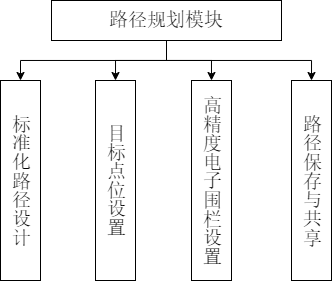

The diagram above was exported from draw.io. Its source (the exported page's mxGraphModel, read from the mxfile embedded in the PNG):
<mxGraphModel dx="617" dy="757" grid="1" gridSize="10" guides="1" tooltips="1" connect="1" arrows="1" fold="1" page="1" pageScale="1" pageWidth="827" pageHeight="1169" math="0" shadow="0">
  <root>
    <mxCell id="0" />
    <mxCell id="1" parent="0" />
    <mxCell id="OTtcYFl7H-4_2QSMD3_--1" style="edgeStyle=orthogonalEdgeStyle;rounded=0;orthogonalLoop=1;jettySize=auto;html=1;exitX=0.5;exitY=1;exitDx=0;exitDy=0;entryX=0.5;entryY=0;entryDx=0;entryDy=0;fontSize=19;" edge="1" parent="1" source="OTtcYFl7H-4_2QSMD3_--4" target="OTtcYFl7H-4_2QSMD3_--11">
      <mxGeometry relative="1" as="geometry" />
    </mxCell>
    <mxCell id="OTtcYFl7H-4_2QSMD3_--2" style="edgeStyle=orthogonalEdgeStyle;rounded=0;orthogonalLoop=1;jettySize=auto;html=1;exitX=0.5;exitY=1;exitDx=0;exitDy=0;entryX=0.5;entryY=0;entryDx=0;entryDy=0;fontSize=19;" edge="1" parent="1" source="OTtcYFl7H-4_2QSMD3_--4" target="OTtcYFl7H-4_2QSMD3_--8">
      <mxGeometry relative="1" as="geometry" />
    </mxCell>
    <mxCell id="OTtcYFl7H-4_2QSMD3_--3" style="edgeStyle=orthogonalEdgeStyle;rounded=0;orthogonalLoop=1;jettySize=auto;html=1;exitX=0.5;exitY=1;exitDx=0;exitDy=0;entryX=0.5;entryY=0;entryDx=0;entryDy=0;fontSize=19;" edge="1" parent="1" source="OTtcYFl7H-4_2QSMD3_--4" target="OTtcYFl7H-4_2QSMD3_--15">
      <mxGeometry relative="1" as="geometry" />
    </mxCell>
    <mxCell id="OTtcYFl7H-4_2QSMD3_--25" style="edgeStyle=orthogonalEdgeStyle;rounded=0;orthogonalLoop=1;jettySize=auto;html=1;exitX=0.5;exitY=1;exitDx=0;exitDy=0;entryX=0.5;entryY=0;entryDx=0;entryDy=0;" edge="1" parent="1" source="OTtcYFl7H-4_2QSMD3_--4" target="OTtcYFl7H-4_2QSMD3_--24">
      <mxGeometry relative="1" as="geometry" />
    </mxCell>
    <mxCell id="OTtcYFl7H-4_2QSMD3_--4" value="路径规划模块" style="rounded=0;whiteSpace=wrap;html=1;fontFamily=宋体;fontSize=19;" vertex="1" parent="1">
      <mxGeometry x="310" y="280" width="230" height="40" as="geometry" />
    </mxCell>
    <mxCell id="OTtcYFl7H-4_2QSMD3_--8" value="标准化路径设计" style="rounded=0;whiteSpace=wrap;html=1;textDirection=vertical-lr;horizontal=1;fontFamily=宋体;spacingTop=0;fontSize=19;" vertex="1" parent="1">
      <mxGeometry x="259" y="360" width="40" height="200" as="geometry" />
    </mxCell>
    <mxCell id="OTtcYFl7H-4_2QSMD3_--11" value="目标点位设置" style="rounded=0;whiteSpace=wrap;html=1;textDirection=vertical-lr;horizontal=1;fontFamily=宋体;spacingTop=0;fontSize=19;" vertex="1" parent="1">
      <mxGeometry x="354" y="360" width="40" height="200" as="geometry" />
    </mxCell>
    <mxCell id="OTtcYFl7H-4_2QSMD3_--15" value="高精度电子围栏设置" style="rounded=0;whiteSpace=wrap;html=1;textDirection=vertical-lr;horizontal=1;fontFamily=宋体;spacingTop=0;fontSize=19;" vertex="1" parent="1">
      <mxGeometry x="450" y="360" width="40" height="200" as="geometry" />
    </mxCell>
    <mxCell id="OTtcYFl7H-4_2QSMD3_--24" value="路径保存与共享" style="rounded=0;whiteSpace=wrap;html=1;textDirection=vertical-lr;horizontal=1;fontFamily=宋体;spacingTop=0;fontSize=19;" vertex="1" parent="1">
      <mxGeometry x="550" y="360" width="40" height="200" as="geometry" />
    </mxCell>
  </root>
</mxGraphModel>